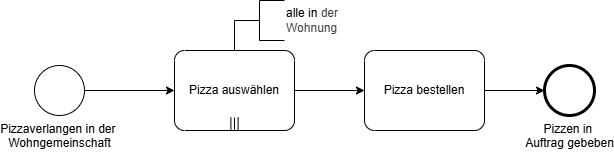

The diagram above was exported from draw.io. Its source (the exported page's mxGraphModel, read from the mxfile embedded in the PNG):
<mxGraphModel dx="1141" dy="711" grid="1" gridSize="10" guides="1" tooltips="1" connect="1" arrows="1" fold="1" page="1" pageScale="1" pageWidth="850" pageHeight="1100" math="0" shadow="0">
  <root>
    <mxCell id="0" />
    <mxCell id="1" parent="0" />
    <mxCell id="21" style="edgeStyle=none;html=1;" parent="1" source="24" target="23" edge="1">
      <mxGeometry relative="1" as="geometry">
        <mxPoint x="410" y="320" as="targetPoint" />
        <mxPoint x="340" y="320" as="sourcePoint" />
      </mxGeometry>
    </mxCell>
    <mxCell id="15" value="Pizzen in&amp;nbsp;&lt;div&gt;Auftrag gebeben&lt;/div&gt;" style="points=[[0.145,0.145,0],[0.5,0,0],[0.855,0.145,0],[1,0.5,0],[0.855,0.855,0],[0.5,1,0],[0.145,0.855,0],[0,0.5,0]];shape=mxgraph.bpmn.event;html=1;verticalLabelPosition=bottom;labelBackgroundColor=#ffffff;verticalAlign=top;align=center;perimeter=ellipsePerimeter;outlineConnect=0;aspect=fixed;outline=end;symbol=terminate2;" parent="1" vertex="1">
      <mxGeometry x="590" y="295" width="50" height="50" as="geometry" />
    </mxCell>
    <mxCell id="17" style="edgeStyle=none;html=1;" parent="1" source="16" target="24" edge="1">
      <mxGeometry relative="1" as="geometry">
        <mxPoint x="220" y="320" as="targetPoint" />
      </mxGeometry>
    </mxCell>
    <mxCell id="16" value="Pizzaverlangen in der&amp;nbsp;&lt;div&gt;Wohngemeinschaft&lt;/div&gt;" style="points=[[0.145,0.145,0],[0.5,0,0],[0.855,0.145,0],[1,0.5,0],[0.855,0.855,0],[0.5,1,0],[0.145,0.855,0],[0,0.5,0]];shape=mxgraph.bpmn.event;html=1;verticalLabelPosition=bottom;labelBackgroundColor=#ffffff;verticalAlign=top;align=center;perimeter=ellipsePerimeter;outlineConnect=0;aspect=fixed;outline=standard;symbol=general;" parent="1" vertex="1">
      <mxGeometry x="80" y="295" width="50" height="50" as="geometry" />
    </mxCell>
    <mxCell id="19" value="alle in&amp;nbsp;&lt;span style=&quot;color: rgb(63, 63, 63); background-color: transparent;&quot;&gt;der&amp;nbsp;&lt;/span&gt;&lt;div&gt;&lt;span style=&quot;color: rgb(63, 63, 63); background-color: transparent;&quot;&gt;Wohnung&lt;/span&gt;&lt;/div&gt;" style="html=1;shape=mxgraph.flowchart.annotation_2;align=left;labelPosition=right;" parent="1" vertex="1">
      <mxGeometry x="280" y="230" width="50" height="40" as="geometry" />
    </mxCell>
    <mxCell id="22" style="edgeStyle=none;html=1;" parent="1" source="23" target="15" edge="1">
      <mxGeometry relative="1" as="geometry">
        <mxPoint x="530" y="320" as="sourcePoint" />
      </mxGeometry>
    </mxCell>
    <mxCell id="23" value="&lt;span style=&quot;color: rgb(0, 0, 0);&quot;&gt;Pizza bestellen&lt;/span&gt;" style="points=[[0.25,0,0],[0.5,0,0],[0.75,0,0],[1,0.25,0],[1,0.5,0],[1,0.75,0],[0.75,1,0],[0.5,1,0],[0.25,1,0],[0,0.75,0],[0,0.5,0],[0,0.25,0]];shape=mxgraph.bpmn.task;whiteSpace=wrap;rectStyle=rounded;size=10;html=1;container=1;expand=0;collapsible=0;taskMarker=abstract;" parent="1" vertex="1">
      <mxGeometry x="410" y="280" width="120" height="80" as="geometry" />
    </mxCell>
    <mxCell id="24" value="Pizza auswählen" style="points=[[0.25,0,0],[0.5,0,0],[0.75,0,0],[1,0.25,0],[1,0.5,0],[1,0.75,0],[0.75,1,0],[0.5,1,0],[0.25,1,0],[0,0.75,0],[0,0.5,0],[0,0.25,0]];shape=mxgraph.bpmn.task;whiteSpace=wrap;rectStyle=rounded;size=10;html=1;container=1;expand=0;collapsible=0;taskMarker=abstract;isLoopMultiParallel=1;" parent="1" vertex="1">
      <mxGeometry x="220" y="280" width="120" height="80" as="geometry" />
    </mxCell>
    <mxCell id="31" style="edgeStyle=none;html=1;entryX=0;entryY=0.5;entryDx=0;entryDy=0;entryPerimeter=0;endArrow=none;endFill=0;" edge="1" parent="1" source="24" target="19">
      <mxGeometry relative="1" as="geometry" />
    </mxCell>
  </root>
</mxGraphModel>